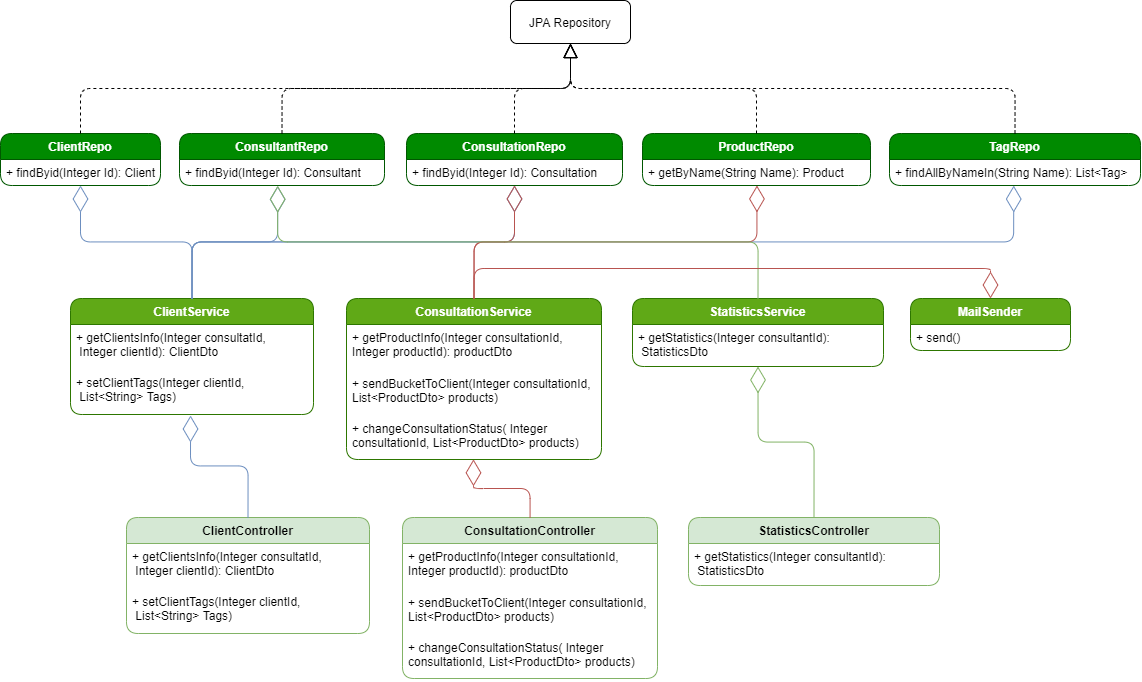

The diagram above was exported from draw.io. Its source (the exported page's mxGraphModel, read from the mxfile embedded in the PNG):
<mxGraphModel dx="2290" dy="846" grid="0" gridSize="10" guides="1" tooltips="1" connect="1" arrows="1" fold="1" page="1" pageScale="1" pageWidth="827" pageHeight="1169" math="0" shadow="0">
  <root>
    <mxCell id="0" />
    <mxCell id="1" parent="0" />
    <mxCell id="7KgR4fi-ZzPWwgOpjnuY-27" value="JPA Repository" style="rounded=1;whiteSpace=wrap;html=1;" vertex="1" parent="1">
      <mxGeometry x="351" y="51" width="120" height="43" as="geometry" />
    </mxCell>
    <mxCell id="7KgR4fi-ZzPWwgOpjnuY-32" value="ClientRepo" style="swimlane;fontStyle=1;align=center;verticalAlign=top;childLayout=stackLayout;horizontal=1;startSize=26;horizontalStack=0;resizeParent=1;resizeParentMax=0;resizeLast=0;collapsible=1;marginBottom=0;rounded=1;fillColor=#008a00;strokeColor=#005700;fontColor=#ffffff;" vertex="1" parent="1">
      <mxGeometry x="-159" y="184" width="160" height="52" as="geometry" />
    </mxCell>
    <mxCell id="7KgR4fi-ZzPWwgOpjnuY-35" value="+ findByid(Integer Id): Client" style="text;strokeColor=none;fillColor=none;align=left;verticalAlign=top;spacingLeft=4;spacingRight=4;overflow=hidden;rotatable=0;points=[[0,0.5],[1,0.5]];portConstraint=eastwest;" vertex="1" parent="7KgR4fi-ZzPWwgOpjnuY-32">
      <mxGeometry y="26" width="160" height="26" as="geometry" />
    </mxCell>
    <mxCell id="7KgR4fi-ZzPWwgOpjnuY-36" value="СonsultantRepo" style="swimlane;fontStyle=1;align=center;verticalAlign=top;childLayout=stackLayout;horizontal=1;startSize=26;horizontalStack=0;resizeParent=1;resizeParentMax=0;resizeLast=0;collapsible=1;marginBottom=0;rounded=1;fillColor=#008a00;strokeColor=#005700;fontColor=#ffffff;" vertex="1" parent="1">
      <mxGeometry x="20" y="184" width="205" height="52" as="geometry" />
    </mxCell>
    <mxCell id="7KgR4fi-ZzPWwgOpjnuY-37" value="+ findByid(Integer Id): Consultant" style="text;strokeColor=none;fillColor=none;align=left;verticalAlign=top;spacingLeft=4;spacingRight=4;overflow=hidden;rotatable=0;points=[[0,0.5],[1,0.5]];portConstraint=eastwest;" vertex="1" parent="7KgR4fi-ZzPWwgOpjnuY-36">
      <mxGeometry y="26" width="205" height="26" as="geometry" />
    </mxCell>
    <mxCell id="7KgR4fi-ZzPWwgOpjnuY-38" value="ProductRepo" style="swimlane;fontStyle=1;align=center;verticalAlign=top;childLayout=stackLayout;horizontal=1;startSize=26;horizontalStack=0;resizeParent=1;resizeParentMax=0;resizeLast=0;collapsible=1;marginBottom=0;rounded=1;fillColor=#008a00;strokeColor=#005700;fontColor=#ffffff;" vertex="1" parent="1">
      <mxGeometry x="483" y="184" width="228" height="52" as="geometry" />
    </mxCell>
    <mxCell id="7KgR4fi-ZzPWwgOpjnuY-39" value="+ getByName(String Name): Product" style="text;strokeColor=none;fillColor=none;align=left;verticalAlign=top;spacingLeft=4;spacingRight=4;overflow=hidden;rotatable=0;points=[[0,0.5],[1,0.5]];portConstraint=eastwest;" vertex="1" parent="7KgR4fi-ZzPWwgOpjnuY-38">
      <mxGeometry y="26" width="228" height="26" as="geometry" />
    </mxCell>
    <mxCell id="7KgR4fi-ZzPWwgOpjnuY-40" value="MailSender" style="swimlane;fontStyle=1;align=center;verticalAlign=top;childLayout=stackLayout;horizontal=1;startSize=26;horizontalStack=0;resizeParent=1;resizeParentMax=0;resizeLast=0;collapsible=1;marginBottom=0;rounded=1;fillColor=#60a917;strokeColor=#2D7600;fontColor=#ffffff;" vertex="1" parent="1">
      <mxGeometry x="751" y="349" width="160" height="52" as="geometry" />
    </mxCell>
    <mxCell id="7KgR4fi-ZzPWwgOpjnuY-41" value="+ send()" style="text;strokeColor=none;fillColor=none;align=left;verticalAlign=top;spacingLeft=4;spacingRight=4;overflow=hidden;rotatable=0;points=[[0,0.5],[1,0.5]];portConstraint=eastwest;" vertex="1" parent="7KgR4fi-ZzPWwgOpjnuY-40">
      <mxGeometry y="26" width="160" height="26" as="geometry" />
    </mxCell>
    <mxCell id="7KgR4fi-ZzPWwgOpjnuY-42" value="ClientService" style="swimlane;fontStyle=1;align=center;verticalAlign=top;childLayout=stackLayout;horizontal=1;startSize=26;horizontalStack=0;resizeParent=1;resizeParentMax=0;resizeLast=0;collapsible=1;marginBottom=0;rounded=1;fillColor=#60a917;strokeColor=#2D7600;fontColor=#ffffff;" vertex="1" parent="1">
      <mxGeometry x="-89" y="349" width="243" height="116" as="geometry" />
    </mxCell>
    <mxCell id="7KgR4fi-ZzPWwgOpjnuY-43" value="+ getClientsInfo(Integer consultatId,&#10; Integer clientId): ClientDto" style="text;strokeColor=none;fillColor=none;align=left;verticalAlign=top;spacingLeft=4;spacingRight=4;overflow=hidden;rotatable=0;points=[[0,0.5],[1,0.5]];portConstraint=eastwest;" vertex="1" parent="7KgR4fi-ZzPWwgOpjnuY-42">
      <mxGeometry y="26" width="243" height="45" as="geometry" />
    </mxCell>
    <mxCell id="7KgR4fi-ZzPWwgOpjnuY-53" value="+ setClientTags(Integer clientId,&#10; List&lt;String&gt; Tags)" style="text;strokeColor=none;fillColor=none;align=left;verticalAlign=top;spacingLeft=4;spacingRight=4;overflow=hidden;rotatable=0;points=[[0,0.5],[1,0.5]];portConstraint=eastwest;" vertex="1" parent="7KgR4fi-ZzPWwgOpjnuY-42">
      <mxGeometry y="71" width="243" height="45" as="geometry" />
    </mxCell>
    <mxCell id="7KgR4fi-ZzPWwgOpjnuY-44" value="ConsultationService" style="swimlane;fontStyle=1;align=center;verticalAlign=top;childLayout=stackLayout;horizontal=1;startSize=26;horizontalStack=0;resizeParent=1;resizeParentMax=0;resizeLast=0;collapsible=1;marginBottom=0;rounded=1;fillColor=#60a917;strokeColor=#2D7600;fontColor=#ffffff;" vertex="1" parent="1">
      <mxGeometry x="187" y="349" width="255" height="161" as="geometry" />
    </mxCell>
    <mxCell id="7KgR4fi-ZzPWwgOpjnuY-45" value="+ getProductInfo(Integer consultationId,&#10;Integer productId): productDto" style="text;strokeColor=none;fillColor=none;align=left;verticalAlign=top;spacingLeft=4;spacingRight=4;overflow=hidden;rotatable=0;points=[[0,0.5],[1,0.5]];portConstraint=eastwest;" vertex="1" parent="7KgR4fi-ZzPWwgOpjnuY-44">
      <mxGeometry y="26" width="255" height="46" as="geometry" />
    </mxCell>
    <mxCell id="7KgR4fi-ZzPWwgOpjnuY-54" value="+ sendBucketToClient(Integer consultationId,&#10;List&lt;ProductDto&gt; products)" style="text;strokeColor=none;fillColor=none;align=left;verticalAlign=top;spacingLeft=4;spacingRight=4;overflow=hidden;rotatable=0;points=[[0,0.5],[1,0.5]];portConstraint=eastwest;" vertex="1" parent="7KgR4fi-ZzPWwgOpjnuY-44">
      <mxGeometry y="72" width="255" height="45" as="geometry" />
    </mxCell>
    <mxCell id="7KgR4fi-ZzPWwgOpjnuY-55" value="+ changeConsultationStatus( Integer &#10;consultationId, List&lt;ProductDto&gt; products)" style="text;strokeColor=none;fillColor=none;align=left;verticalAlign=top;spacingLeft=4;spacingRight=4;overflow=hidden;rotatable=0;points=[[0,0.5],[1,0.5]];portConstraint=eastwest;" vertex="1" parent="7KgR4fi-ZzPWwgOpjnuY-44">
      <mxGeometry y="117" width="255" height="44" as="geometry" />
    </mxCell>
    <mxCell id="7KgR4fi-ZzPWwgOpjnuY-46" value="StatisticsService" style="swimlane;fontStyle=1;align=center;verticalAlign=top;childLayout=stackLayout;horizontal=1;startSize=26;horizontalStack=0;resizeParent=1;resizeParentMax=0;resizeLast=0;collapsible=1;marginBottom=0;rounded=1;fillColor=#60a917;strokeColor=#2D7600;fontColor=#ffffff;" vertex="1" parent="1">
      <mxGeometry x="473" y="349" width="251" height="68" as="geometry" />
    </mxCell>
    <mxCell id="7KgR4fi-ZzPWwgOpjnuY-47" value="+ getStatistics(Integer consultantId):&#10; StatisticsDto" style="text;strokeColor=none;fillColor=none;align=left;verticalAlign=top;spacingLeft=4;spacingRight=4;overflow=hidden;rotatable=0;points=[[0,0.5],[1,0.5]];portConstraint=eastwest;" vertex="1" parent="7KgR4fi-ZzPWwgOpjnuY-46">
      <mxGeometry y="26" width="251" height="42" as="geometry" />
    </mxCell>
    <mxCell id="7KgR4fi-ZzPWwgOpjnuY-48" value="TagRepo" style="swimlane;fontStyle=1;align=center;verticalAlign=top;childLayout=stackLayout;horizontal=1;startSize=26;horizontalStack=0;resizeParent=1;resizeParentMax=0;resizeLast=0;collapsible=1;marginBottom=0;rounded=1;fillColor=#008a00;strokeColor=#005700;fontColor=#ffffff;" vertex="1" parent="1">
      <mxGeometry x="730" y="184" width="251" height="52" as="geometry" />
    </mxCell>
    <mxCell id="7KgR4fi-ZzPWwgOpjnuY-49" value="+ findAllByNameIn(String Name): List&lt;Tag&gt;" style="text;strokeColor=none;fillColor=none;align=left;verticalAlign=top;spacingLeft=4;spacingRight=4;overflow=hidden;rotatable=0;points=[[0,0.5],[1,0.5]];portConstraint=eastwest;" vertex="1" parent="7KgR4fi-ZzPWwgOpjnuY-48">
      <mxGeometry y="26" width="251" height="26" as="geometry" />
    </mxCell>
    <mxCell id="7KgR4fi-ZzPWwgOpjnuY-50" value="ConsultationRepo" style="swimlane;fontStyle=1;align=center;verticalAlign=top;childLayout=stackLayout;horizontal=1;startSize=26;horizontalStack=0;resizeParent=1;resizeParentMax=0;resizeLast=0;collapsible=1;marginBottom=0;rounded=1;fillColor=#008a00;strokeColor=#005700;fontColor=#ffffff;" vertex="1" parent="1">
      <mxGeometry x="247" y="184" width="216" height="52" as="geometry" />
    </mxCell>
    <mxCell id="7KgR4fi-ZzPWwgOpjnuY-51" value="+ findByid(Integer Id): Consultation" style="text;strokeColor=none;fillColor=none;align=left;verticalAlign=top;spacingLeft=4;spacingRight=4;overflow=hidden;rotatable=0;points=[[0,0.5],[1,0.5]];portConstraint=eastwest;" vertex="1" parent="7KgR4fi-ZzPWwgOpjnuY-50">
      <mxGeometry y="26" width="216" height="26" as="geometry" />
    </mxCell>
    <mxCell id="7KgR4fi-ZzPWwgOpjnuY-56" value="ClientController" style="swimlane;fontStyle=1;align=center;verticalAlign=top;childLayout=stackLayout;horizontal=1;startSize=26;horizontalStack=0;resizeParent=1;resizeParentMax=0;resizeLast=0;collapsible=1;marginBottom=0;rounded=1;fillColor=#d5e8d4;strokeColor=#82b366;" vertex="1" parent="1">
      <mxGeometry x="-33" y="568" width="243" height="116" as="geometry" />
    </mxCell>
    <mxCell id="7KgR4fi-ZzPWwgOpjnuY-57" value="+ getClientsInfo(Integer consultatId,&#10; Integer clientId): ClientDto" style="text;strokeColor=none;fillColor=none;align=left;verticalAlign=top;spacingLeft=4;spacingRight=4;overflow=hidden;rotatable=0;points=[[0,0.5],[1,0.5]];portConstraint=eastwest;rounded=1;" vertex="1" parent="7KgR4fi-ZzPWwgOpjnuY-56">
      <mxGeometry y="26" width="243" height="45" as="geometry" />
    </mxCell>
    <mxCell id="7KgR4fi-ZzPWwgOpjnuY-58" value="+ setClientTags(Integer clientId,&#10; List&lt;String&gt; Tags)" style="text;strokeColor=none;fillColor=none;align=left;verticalAlign=top;spacingLeft=4;spacingRight=4;overflow=hidden;rotatable=0;points=[[0,0.5],[1,0.5]];portConstraint=eastwest;" vertex="1" parent="7KgR4fi-ZzPWwgOpjnuY-56">
      <mxGeometry y="71" width="243" height="45" as="geometry" />
    </mxCell>
    <mxCell id="7KgR4fi-ZzPWwgOpjnuY-59" value="ConsultationController" style="swimlane;fontStyle=1;align=center;verticalAlign=top;childLayout=stackLayout;horizontal=1;startSize=26;horizontalStack=0;resizeParent=1;resizeParentMax=0;resizeLast=0;collapsible=1;marginBottom=0;rounded=1;fillColor=#d5e8d4;strokeColor=#82b366;" vertex="1" parent="1">
      <mxGeometry x="243" y="568" width="255" height="161" as="geometry" />
    </mxCell>
    <mxCell id="7KgR4fi-ZzPWwgOpjnuY-60" value="+ getProductInfo(Integer consultationId,&#10;Integer productId): productDto" style="text;strokeColor=none;fillColor=none;align=left;verticalAlign=top;spacingLeft=4;spacingRight=4;overflow=hidden;rotatable=0;points=[[0,0.5],[1,0.5]];portConstraint=eastwest;" vertex="1" parent="7KgR4fi-ZzPWwgOpjnuY-59">
      <mxGeometry y="26" width="255" height="46" as="geometry" />
    </mxCell>
    <mxCell id="7KgR4fi-ZzPWwgOpjnuY-61" value="+ sendBucketToClient(Integer consultationId,&#10;List&lt;ProductDto&gt; products)" style="text;strokeColor=none;fillColor=none;align=left;verticalAlign=top;spacingLeft=4;spacingRight=4;overflow=hidden;rotatable=0;points=[[0,0.5],[1,0.5]];portConstraint=eastwest;" vertex="1" parent="7KgR4fi-ZzPWwgOpjnuY-59">
      <mxGeometry y="72" width="255" height="45" as="geometry" />
    </mxCell>
    <mxCell id="7KgR4fi-ZzPWwgOpjnuY-62" value="+ changeConsultationStatus( Integer &#10;consultationId, List&lt;ProductDto&gt; products)" style="text;strokeColor=none;fillColor=none;align=left;verticalAlign=top;spacingLeft=4;spacingRight=4;overflow=hidden;rotatable=0;points=[[0,0.5],[1,0.5]];portConstraint=eastwest;" vertex="1" parent="7KgR4fi-ZzPWwgOpjnuY-59">
      <mxGeometry y="117" width="255" height="44" as="geometry" />
    </mxCell>
    <mxCell id="7KgR4fi-ZzPWwgOpjnuY-63" value="StatisticsController" style="swimlane;fontStyle=1;align=center;verticalAlign=top;childLayout=stackLayout;horizontal=1;startSize=26;horizontalStack=0;resizeParent=1;resizeParentMax=0;resizeLast=0;collapsible=1;marginBottom=0;rounded=1;fillColor=#d5e8d4;strokeColor=#82b366;" vertex="1" parent="1">
      <mxGeometry x="529" y="568" width="251" height="68" as="geometry" />
    </mxCell>
    <mxCell id="7KgR4fi-ZzPWwgOpjnuY-64" value="+ getStatistics(Integer consultantId):&#10; StatisticsDto" style="text;strokeColor=none;fillColor=none;align=left;verticalAlign=top;spacingLeft=4;spacingRight=4;overflow=hidden;rotatable=0;points=[[0,0.5],[1,0.5]];portConstraint=eastwest;" vertex="1" parent="7KgR4fi-ZzPWwgOpjnuY-63">
      <mxGeometry y="26" width="251" height="42" as="geometry" />
    </mxCell>
    <mxCell id="7KgR4fi-ZzPWwgOpjnuY-65" value="" style="endArrow=block;dashed=1;endFill=0;endSize=12;html=1;entryX=0.5;entryY=1;entryDx=0;entryDy=0;exitX=0.5;exitY=0;exitDx=0;exitDy=0;edgeStyle=orthogonalEdgeStyle;" edge="1" parent="1" source="7KgR4fi-ZzPWwgOpjnuY-32" target="7KgR4fi-ZzPWwgOpjnuY-27">
      <mxGeometry width="160" relative="1" as="geometry">
        <mxPoint x="314" y="285" as="sourcePoint" />
        <mxPoint x="474" y="285" as="targetPoint" />
      </mxGeometry>
    </mxCell>
    <mxCell id="7KgR4fi-ZzPWwgOpjnuY-66" value="" style="endArrow=block;dashed=1;endFill=0;endSize=12;html=1;entryX=0.5;entryY=1;entryDx=0;entryDy=0;exitX=0.5;exitY=0;exitDx=0;exitDy=0;edgeStyle=orthogonalEdgeStyle;" edge="1" parent="1" source="7KgR4fi-ZzPWwgOpjnuY-36" target="7KgR4fi-ZzPWwgOpjnuY-27">
      <mxGeometry width="160" relative="1" as="geometry">
        <mxPoint x="314" y="285" as="sourcePoint" />
        <mxPoint x="413" y="94" as="targetPoint" />
      </mxGeometry>
    </mxCell>
    <mxCell id="7KgR4fi-ZzPWwgOpjnuY-67" value="" style="endArrow=block;dashed=1;endFill=0;endSize=12;html=1;entryX=0.5;entryY=1;entryDx=0;entryDy=0;exitX=0.5;exitY=0;exitDx=0;exitDy=0;edgeStyle=orthogonalEdgeStyle;" edge="1" parent="1" source="7KgR4fi-ZzPWwgOpjnuY-50" target="7KgR4fi-ZzPWwgOpjnuY-27">
      <mxGeometry width="160" relative="1" as="geometry">
        <mxPoint x="360" y="187" as="sourcePoint" />
        <mxPoint x="410" y="92" as="targetPoint" />
      </mxGeometry>
    </mxCell>
    <mxCell id="7KgR4fi-ZzPWwgOpjnuY-68" value="" style="endArrow=block;dashed=1;endFill=0;endSize=12;html=1;entryX=0.5;entryY=1;entryDx=0;entryDy=0;exitX=0.5;exitY=0;exitDx=0;exitDy=0;edgeStyle=orthogonalEdgeStyle;" edge="1" parent="1" source="7KgR4fi-ZzPWwgOpjnuY-38" target="7KgR4fi-ZzPWwgOpjnuY-27">
      <mxGeometry width="160" relative="1" as="geometry">
        <mxPoint x="366" y="161" as="sourcePoint" />
        <mxPoint x="408" y="94" as="targetPoint" />
      </mxGeometry>
    </mxCell>
    <mxCell id="7KgR4fi-ZzPWwgOpjnuY-69" value="" style="endArrow=block;dashed=1;endFill=0;endSize=12;html=1;entryX=0.5;entryY=1;entryDx=0;entryDy=0;exitX=0.5;exitY=0;exitDx=0;exitDy=0;edgeStyle=orthogonalEdgeStyle;" edge="1" parent="1" source="7KgR4fi-ZzPWwgOpjnuY-48" target="7KgR4fi-ZzPWwgOpjnuY-27">
      <mxGeometry width="160" relative="1" as="geometry">
        <mxPoint x="322" y="116" as="sourcePoint" />
        <mxPoint x="411" y="95" as="targetPoint" />
      </mxGeometry>
    </mxCell>
    <mxCell id="7KgR4fi-ZzPWwgOpjnuY-71" value="" style="endArrow=diamondThin;endFill=0;endSize=24;html=1;exitX=0.5;exitY=0;exitDx=0;exitDy=0;edgeStyle=orthogonalEdgeStyle;fillColor=#dae8fc;strokeColor=#6c8ebf;" edge="1" parent="1" source="7KgR4fi-ZzPWwgOpjnuY-42">
      <mxGeometry width="160" relative="1" as="geometry">
        <mxPoint x="302" y="331" as="sourcePoint" />
        <mxPoint x="-79" y="236" as="targetPoint" />
      </mxGeometry>
    </mxCell>
    <mxCell id="7KgR4fi-ZzPWwgOpjnuY-72" value="" style="endArrow=diamondThin;endFill=0;endSize=24;html=1;entryX=0.479;entryY=1.019;entryDx=0;entryDy=0;entryPerimeter=0;exitX=0.5;exitY=0;exitDx=0;exitDy=0;edgeStyle=orthogonalEdgeStyle;fillColor=#dae8fc;strokeColor=#6c8ebf;" edge="1" parent="1" source="7KgR4fi-ZzPWwgOpjnuY-42" target="7KgR4fi-ZzPWwgOpjnuY-37">
      <mxGeometry width="160" relative="1" as="geometry">
        <mxPoint x="33" y="351" as="sourcePoint" />
        <mxPoint x="-69.00000000000023" y="246" as="targetPoint" />
      </mxGeometry>
    </mxCell>
    <mxCell id="7KgR4fi-ZzPWwgOpjnuY-73" value="" style="endArrow=diamondThin;endFill=0;endSize=24;html=1;entryX=0.5;entryY=1;entryDx=0;entryDy=0;exitX=0.5;exitY=0;exitDx=0;exitDy=0;edgeStyle=orthogonalEdgeStyle;fillColor=#dae8fc;strokeColor=#6c8ebf;" edge="1" parent="1" source="7KgR4fi-ZzPWwgOpjnuY-42" target="7KgR4fi-ZzPWwgOpjnuY-50">
      <mxGeometry width="160" relative="1" as="geometry">
        <mxPoint x="42.5" y="359" as="sourcePoint" />
        <mxPoint x="128.19499999999994" y="246.49400000000003" as="targetPoint" />
      </mxGeometry>
    </mxCell>
    <mxCell id="7KgR4fi-ZzPWwgOpjnuY-74" value="" style="endArrow=diamondThin;endFill=0;endSize=24;html=1;exitX=0.5;exitY=0;exitDx=0;exitDy=0;entryX=0.495;entryY=1.002;entryDx=0;entryDy=0;entryPerimeter=0;fillColor=#dae8fc;strokeColor=#6c8ebf;edgeStyle=orthogonalEdgeStyle;" edge="1" parent="1" source="7KgR4fi-ZzPWwgOpjnuY-42" target="7KgR4fi-ZzPWwgOpjnuY-49">
      <mxGeometry width="160" relative="1" as="geometry">
        <mxPoint x="42.5" y="359" as="sourcePoint" />
        <mxPoint x="856" y="236" as="targetPoint" />
      </mxGeometry>
    </mxCell>
    <mxCell id="7KgR4fi-ZzPWwgOpjnuY-75" value="" style="endArrow=diamondThin;endFill=0;endSize=24;html=1;entryX=0.502;entryY=0.998;entryDx=0;entryDy=0;entryPerimeter=0;exitX=0.5;exitY=0;exitDx=0;exitDy=0;edgeStyle=orthogonalEdgeStyle;fillColor=#f8cecc;strokeColor=#b85450;" edge="1" parent="1" source="7KgR4fi-ZzPWwgOpjnuY-44" target="7KgR4fi-ZzPWwgOpjnuY-39">
      <mxGeometry width="160" relative="1" as="geometry">
        <mxPoint x="244" y="255" as="sourcePoint" />
        <mxPoint x="404" y="255" as="targetPoint" />
      </mxGeometry>
    </mxCell>
    <mxCell id="7KgR4fi-ZzPWwgOpjnuY-76" value="" style="endArrow=diamondThin;endFill=0;endSize=24;html=1;exitX=0.5;exitY=0;exitDx=0;exitDy=0;edgeStyle=orthogonalEdgeStyle;fillColor=#f8cecc;strokeColor=#b85450;entryX=0.5;entryY=0.997;entryDx=0;entryDy=0;entryPerimeter=0;" edge="1" parent="1" source="7KgR4fi-ZzPWwgOpjnuY-44" target="7KgR4fi-ZzPWwgOpjnuY-51">
      <mxGeometry width="160" relative="1" as="geometry">
        <mxPoint x="324.5" y="359" as="sourcePoint" />
        <mxPoint x="355" y="237" as="targetPoint" />
      </mxGeometry>
    </mxCell>
    <mxCell id="7KgR4fi-ZzPWwgOpjnuY-77" value="" style="endArrow=diamondThin;endFill=0;endSize=24;html=1;exitX=0.5;exitY=0;exitDx=0;exitDy=0;edgeStyle=orthogonalEdgeStyle;fillColor=#d5e8d4;strokeColor=#82b366;entryX=0.479;entryY=1.007;entryDx=0;entryDy=0;entryPerimeter=0;" edge="1" parent="1" source="7KgR4fi-ZzPWwgOpjnuY-46" target="7KgR4fi-ZzPWwgOpjnuY-37">
      <mxGeometry width="160" relative="1" as="geometry">
        <mxPoint x="324.5" y="359" as="sourcePoint" />
        <mxPoint x="117" y="246" as="targetPoint" />
      </mxGeometry>
    </mxCell>
    <mxCell id="7KgR4fi-ZzPWwgOpjnuY-78" value="" style="endArrow=diamondThin;endFill=0;endSize=24;html=1;entryX=0.5;entryY=0;entryDx=0;entryDy=0;exitX=0.5;exitY=0;exitDx=0;exitDy=0;edgeStyle=orthogonalEdgeStyle;fillColor=#f8cecc;strokeColor=#b85450;" edge="1" parent="1" source="7KgR4fi-ZzPWwgOpjnuY-44" target="7KgR4fi-ZzPWwgOpjnuY-40">
      <mxGeometry width="160" relative="1" as="geometry">
        <mxPoint x="324.5000000000002" y="359" as="sourcePoint" />
        <mxPoint x="607.4560000000001" y="245.9480000000001" as="targetPoint" />
        <Array as="points">
          <mxPoint x="315" y="319" />
          <mxPoint x="831" y="319" />
        </Array>
      </mxGeometry>
    </mxCell>
    <mxCell id="7KgR4fi-ZzPWwgOpjnuY-79" value="" style="endArrow=diamondThin;endFill=0;endSize=24;html=1;edgeStyle=orthogonalEdgeStyle;fillColor=#dae8fc;strokeColor=#6c8ebf;exitX=0.5;exitY=0;exitDx=0;exitDy=0;entryX=0.494;entryY=1.022;entryDx=0;entryDy=0;entryPerimeter=0;" edge="1" parent="1" source="7KgR4fi-ZzPWwgOpjnuY-56" target="7KgR4fi-ZzPWwgOpjnuY-53">
      <mxGeometry width="160" relative="1" as="geometry">
        <mxPoint x="59" y="505" as="sourcePoint" />
        <mxPoint x="31" y="487" as="targetPoint" />
      </mxGeometry>
    </mxCell>
    <mxCell id="7KgR4fi-ZzPWwgOpjnuY-80" value="" style="endArrow=diamondThin;endFill=0;endSize=24;html=1;edgeStyle=orthogonalEdgeStyle;fillColor=#f8cecc;strokeColor=#b85450;entryX=0.498;entryY=0.996;entryDx=0;entryDy=0;entryPerimeter=0;" edge="1" parent="1" source="7KgR4fi-ZzPWwgOpjnuY-59" target="7KgR4fi-ZzPWwgOpjnuY-55">
      <mxGeometry width="160" relative="1" as="geometry">
        <mxPoint x="324.5000000000002" y="359" as="sourcePoint" />
        <mxPoint x="365" y="245.92200000000003" as="targetPoint" />
      </mxGeometry>
    </mxCell>
    <mxCell id="7KgR4fi-ZzPWwgOpjnuY-81" value="" style="endArrow=diamondThin;endFill=0;endSize=24;html=1;exitX=0.5;exitY=0;exitDx=0;exitDy=0;edgeStyle=orthogonalEdgeStyle;fillColor=#d5e8d4;strokeColor=#82b366;entryX=0.5;entryY=1;entryDx=0;entryDy=0;" edge="1" parent="1" source="7KgR4fi-ZzPWwgOpjnuY-63" target="7KgR4fi-ZzPWwgOpjnuY-46">
      <mxGeometry width="160" relative="1" as="geometry">
        <mxPoint x="608.5" y="359" as="sourcePoint" />
        <mxPoint x="598" y="429" as="targetPoint" />
      </mxGeometry>
    </mxCell>
  </root>
</mxGraphModel>